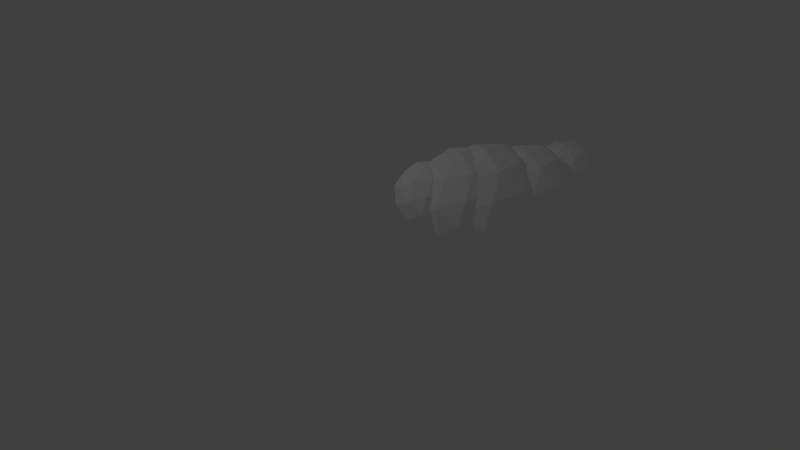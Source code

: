 # Source: oblak-srednji.blend  (saved by Blender 2.79.0; exported with 4.5.12 LTS)
import bpy
from mathutils import Matrix  # noqa: F401  (used for matrix-valued properties, if any)

bpy.ops.wm.read_factory_settings(use_empty=True)
scene = bpy.context.scene
scene.name = 'Scene'

# ---- collections
col_collection_1 = bpy.data.collections.new('Collection 1'); scene.collection.children.link(col_collection_1)

# ---- materials (node trees are filled in below, after node groups)
mat_material = bpy.data.materials.new('Material')
mat_material.alpha_threshold = 0.0
mat_material.use_transparent_shadow = False
mat_material.diffuse_color = (1.0, 1.0, 1.0, 1.0)
mat_material.roughness = 0.5

# ---- material node trees

# ---- world
world_world = bpy.data.worlds.new('World'); scene.world = world_world
world_world.color = (0.05088, 0.05088, 0.05088)
world_world.use_sun_shadow = False
world_world.sun_shadow_jitter_overblur = 0.0
world_world.cycles.sampling_method = 'MANUAL'

# ---- cameras
cam_camera = bpy.data.cameras.new('Camera')
cam_camera.clip_end = 100.0
cam_camera.lens = 35.0
cam_camera.sensor_width = 32.0
cam_camera.sensor_height = 18.0
cam_camera.ortho_scale = 7.314
cam_camera.dof.focus_distance = 0.0
cam_camera.dof.aperture_fstop = 128.0

# ---- lights
light_lamp = bpy.data.lights.new('Lamp', 'POINT')
light_lamp.transmission_factor = 0.0
light_lamp.cutoff_distance = 30.0
light_lamp.energy = 100.0
light_lamp.shadow_buffer_clip_start = 1.001
light_lamp.shadow_soft_size = 0.1
light_lamp.shadow_maximum_resolution = 0.006
light_lamp.use_absolute_resolution = True

# ---- meshes
me_icosphere_014 = bpy.data.meshes.new('Icosphere.014')
me_icosphere_014.from_pydata([(0.0, 0.0, -1.0), (0.7236, -0.5257, -0.4472), (-0.2764, -0.8506, -0.4472), (-0.8944, 0.0, -0.4472), (-0.2764, 0.8506, -0.4472), (0.7236, 0.5257, -0.4472), (0.2764, -0.8506, 0.4472), (-0.7236, -0.5257, 0.4472), (-0.7236, 0.5257, 0.4472), (0.2764, 0.8506, 0.4472), (0.8944, 0.0, 0.4472), (0.0, 0.0, 1.0), (-0.1625, -0.5, -0.8507), (0.4253, -0.309, -0.8507), (0.2629, -0.809, -0.5257), (0.8506, 0.0, -0.5257), (0.4253, 0.309, -0.8507), (-0.5257, 0.0, -0.8507), (-0.6882, -0.5, -0.5257), (-0.1625, 0.5, -0.8507), (-0.6882, 0.5, -0.5257), (0.2629, 0.809, -0.5257), (0.9511, -0.309, 0.0), (0.9511, 0.309, 0.0), (0.0, -1.0, 0.0), (0.5878, -0.809, 0.0), (-0.9511, -0.309, 0.0), (-0.5878, -0.809, 0.0), (-0.5878, 0.809, 0.0), (-0.9511, 0.309, 0.0), (0.5878, 0.809, 0.0), (0.0, 1.0, 0.0), (0.6882, -0.5, 0.5257), (-0.2629, -0.809, 0.5257), (-0.8506, 0.0, 0.5257), (-0.2629, 0.809, 0.5257), (0.6882, 0.5, 0.5257), (0.1625, -0.5, 0.8507), (0.5257, 0.0, 0.8507), (-0.4253, -0.309, 0.8507), (-0.4253, 0.309, 0.8507), (0.1625, 0.5, 0.8507), (-0.4287, -0.9971, -1.493), (0.6519, -1.782, -0.6679), (-0.8414, -2.267, -0.6679), (-1.764, -0.9971, -0.6679), (-0.8414, 0.2732, -0.6679), (0.6519, -0.212, -0.6679), (-0.01593, -2.267, 0.6679), (-1.509, -1.782, 0.6679), (-1.509, -0.212, 0.6679), (-0.01593, 0.2732, 0.6679), (0.907, -0.9971, 0.6679), (-0.4287, -0.9971, 1.493), (-0.6713, -1.744, -1.27), (0.2065, -1.459, -1.27), (-0.03612, -2.205, -0.7851), (0.8417, -0.9971, -0.7851), (0.2065, -0.5356, -1.27), (-1.214, -0.9971, -1.27), (-1.456, -1.744, -0.7851), (-0.6713, -0.2504, -1.27), (-1.456, -0.2504, -0.7851), (-0.03612, 0.2111, -0.7851), (0.9916, -1.459, 2.351e-10), (0.9916, -0.5356, -5.273e-11), (-0.4287, -2.491, 2.328e-09), (0.4491, -2.205, 1.145e-09), (-1.849, -1.459, 3.778e-09), (-1.306, -2.205, 3.334e-09), (-1.306, 0.2111, 2.581e-09), (-1.849, -0.5356, 3.49e-09), (0.4491, 0.2111, 3.911e-10), (-0.4287, 0.4963, 1.397e-09), (0.5991, -1.744, 0.7851), (-0.8213, -2.205, 0.7851), (-1.699, -0.9971, 0.7851), (-0.8213, 0.2111, 0.7851), (0.5991, -0.2504, 0.7851), (-0.1861, -1.744, 1.27), (0.3564, -0.9971, 1.27), (-1.064, -1.459, 1.27), (-1.064, -0.5356, 1.27), (-0.1861, -0.2504, 1.27), (-0.7068, -1.686, -1.632), (0.4741, -2.544, -0.7298), (-1.158, -3.074, -0.7298), (-2.166, -1.686, -0.7298), (-1.158, -0.298, -0.7298), (0.4741, -0.8282, -0.7298), (-0.2558, -3.074, 0.7298), (-1.888, -2.544, 0.7298), (-1.888, -0.8282, 0.7298), (-0.2558, -0.298, 0.7298), (0.7528, -1.686, 0.7298), (-0.7068, -1.686, 1.632), (-0.9719, -2.502, -1.388), (-0.01272, -2.19, -1.388), (-0.2778, -3.006, -0.858), (0.6814, -1.686, -0.858), (-0.01272, -1.182, -1.388), (-1.565, -1.686, -1.388), (-1.83, -2.502, -0.858), (-0.9719, -0.8702, -1.388), (-1.83, -0.8702, -0.858), (-0.2778, -0.3659, -0.858), (0.8452, -2.19, 1.121e-09), (0.8452, -1.182, 8.33e-10), (-0.7068, -3.318, 2.328e-09), (0.2524, -3.006, 1.692e-09), (-2.259, -2.19, 2.892e-09), (-1.666, -3.006, 2.787e-09), (-1.666, -0.3659, 2.033e-09), (-2.259, -1.182, 2.604e-09), (0.2524, -0.3659, 9.385e-10), (-0.7068, -0.05426, 1.397e-09), (0.4163, -2.502, 0.858), (-1.136, -3.006, 0.858), (-2.095, -1.686, 0.858), (-1.136, -0.3659, 0.858), (0.4163, -0.8702, 0.858), (-0.4417, -2.502, 1.388), (0.1511, -1.686, 1.388), (-1.401, -2.19, 1.388), (-1.401, -1.182, 1.388), (-0.4417, -0.8702, 1.388), (-0.9055, -2.913, -1.411), (0.1154, -3.655, -0.6309), (-1.295, -4.113, -0.6309), (-2.167, -2.913, -0.6309), (-1.295, -1.713, -0.6309), (0.1154, -2.172, -0.6309), (-0.5155, -4.113, 0.6309), (-1.926, -3.655, 0.6309), (-1.926, -2.172, 0.6309), (-0.5155, -1.713, 0.6309), (0.3564, -2.913, 0.6309), (-0.9055, -2.913, 1.411), (-1.135, -3.619, -1.2), (-0.3054, -3.349, -1.2), (-0.5346, -4.055, -0.7417), (0.2946, -2.913, -0.7417), (-0.3054, -2.477, -1.2), (-1.647, -2.913, -1.2), (-1.876, -3.619, -0.7417), (-1.135, -2.208, -1.2), (-1.876, -2.208, -0.7417), (-0.5346, -1.772, -0.7417), (0.4363, -3.349, 5.66e-09), (0.4363, -2.477, 5.516e-09), (-0.9055, -4.324, 5.821e-09), (-0.07622, -4.055, 5.776e-09), (-2.247, -3.349, 5.66e-09), (-1.735, -4.055, 5.776e-09), (-1.735, -1.772, 5.4e-09), (-2.247, -2.477, 5.516e-09), (-0.07622, -1.772, 5.4e-09), (-0.9055, -1.502, 5.355e-09), (0.06543, -3.619, 0.7417), (-1.276, -4.055, 0.7417), (-2.106, -2.913, 0.7417), (-1.276, -1.772, 0.7417), (0.06543, -2.208, 0.7417), (-0.6763, -3.619, 1.2), (-0.1638, -2.913, 1.2), (-1.506, -3.349, 1.2), (-1.506, -2.477, 1.2), (-0.6763, -2.208, 1.2), (-0.7379, -4.202, -1.009), (-0.007998, -4.732, -0.4511), (-1.017, -5.06, -0.4511), (-1.64, -4.202, -0.4511), (-1.017, -3.344, -0.4511), (-0.007998, -3.671, -0.4511), (-0.4591, -5.06, 0.4511), (-1.468, -4.732, 0.4511), (-1.468, -3.671, 0.4511), (-0.4591, -3.344, 0.4511), (0.1643, -4.202, 0.4511), (-0.7379, -4.202, 1.009), (-0.9017, -4.706, -0.858), (-0.3089, -4.513, -0.858), (-0.4727, -5.018, -0.5303), (0.1201, -4.202, -0.5303), (-0.3089, -3.89, -0.858), (-1.268, -4.202, -0.858), (-1.432, -4.706, -0.5303), (-0.9017, -3.697, -0.858), (-1.432, -3.697, -0.5303), (-0.4727, -3.386, -0.5303), (0.2214, -4.513, 1.492e-09), (0.2214, -3.89, 1.348e-09), (-0.7379, -5.21, 2.095e-09), (-0.145, -5.018, 1.777e-09), (-1.697, -4.513, 2.377e-09), (-1.331, -5.018, 2.325e-09), (-1.331, -3.386, 1.948e-09), (-1.697, -3.89, 2.234e-09), (-0.145, -3.386, 1.401e-09), (-0.7379, -3.193, 1.63e-09), (-0.04372, -4.706, 0.5303), (-1.003, -5.018, 0.5303), (-1.596, -4.202, 0.5303), (-1.003, -3.386, 0.5303), (-0.04372, -3.697, 0.5303), (-0.574, -4.706, 0.858), (-0.2076, -4.202, 0.858), (-1.167, -4.513, 0.858), (-1.167, -3.89, 0.858), (-0.574, -3.697, 0.858)], [], [(0, 13, 12), (1, 13, 15), (0, 12, 17), (0, 17, 19), (0, 19, 16), (1, 15, 22), (2, 14, 24), (3, 18, 26), (4, 20, 28), (5, 21, 30), (1, 22, 25), (2, 24, 27), (3, 26, 29), (4, 28, 31), (5, 30, 23), (6, 32, 37), (7, 33, 39), (8, 34, 40), (9, 35, 41), (10, 36, 38), (38, 41, 11), (38, 36, 41), (36, 9, 41), (41, 40, 11), (41, 35, 40), (35, 8, 40), (40, 39, 11), (40, 34, 39), (34, 7, 39), (39, 37, 11), (39, 33, 37), (33, 6, 37), (37, 38, 11), (37, 32, 38), (32, 10, 38), (23, 36, 10), (23, 30, 36), (30, 9, 36), (31, 35, 9), (31, 28, 35), (28, 8, 35), (29, 34, 8), (29, 26, 34), (26, 7, 34), (27, 33, 7), (27, 24, 33), (24, 6, 33), (25, 32, 6), (25, 22, 32), (22, 10, 32), (30, 31, 9), (30, 21, 31), (21, 4, 31), (28, 29, 8), (28, 20, 29), (20, 3, 29), (26, 27, 7), (26, 18, 27), (18, 2, 27), (24, 25, 6), (24, 14, 25), (14, 1, 25), (22, 23, 10), (22, 15, 23), (15, 5, 23), (16, 21, 5), (16, 19, 21), (19, 4, 21), (19, 20, 4), (19, 17, 20), (17, 3, 20), (17, 18, 3), (17, 12, 18), (12, 2, 18), (15, 16, 5), (15, 13, 16), (13, 0, 16), (12, 14, 2), (12, 13, 14), (13, 1, 14), (42, 55, 54), (43, 55, 57), (42, 54, 59), (42, 59, 61), (42, 61, 58), (43, 57, 64), (44, 56, 66), (45, 60, 68), (46, 62, 70), (47, 63, 72), (43, 64, 67), (44, 66, 69), (45, 68, 71), (46, 70, 73), (47, 72, 65), (48, 74, 79), (49, 75, 81), (50, 76, 82), (51, 77, 83), (52, 78, 80), (80, 83, 53), (80, 78, 83), (78, 51, 83), (83, 82, 53), (83, 77, 82), (77, 50, 82), (82, 81, 53), (82, 76, 81), (76, 49, 81), (81, 79, 53), (81, 75, 79), (75, 48, 79), (79, 80, 53), (79, 74, 80), (74, 52, 80), (65, 78, 52), (65, 72, 78), (72, 51, 78), (73, 77, 51), (73, 70, 77), (70, 50, 77), (71, 76, 50), (71, 68, 76), (68, 49, 76), (69, 75, 49), (69, 66, 75), (66, 48, 75), (67, 74, 48), (67, 64, 74), (64, 52, 74), (72, 73, 51), (72, 63, 73), (63, 46, 73), (70, 71, 50), (70, 62, 71), (62, 45, 71), (68, 69, 49), (68, 60, 69), (60, 44, 69), (66, 67, 48), (66, 56, 67), (56, 43, 67), (64, 65, 52), (64, 57, 65), (57, 47, 65), (58, 63, 47), (58, 61, 63), (61, 46, 63), (61, 62, 46), (61, 59, 62), (59, 45, 62), (59, 60, 45), (59, 54, 60), (54, 44, 60), (57, 58, 47), (57, 55, 58), (55, 42, 58), (54, 56, 44), (54, 55, 56), (55, 43, 56), (84, 97, 96), (85, 97, 99), (84, 96, 101), (84, 101, 103), (84, 103, 100), (85, 99, 106), (86, 98, 108), (87, 102, 110), (88, 104, 112), (89, 105, 114), (85, 106, 109), (86, 108, 111), (87, 110, 113), (88, 112, 115), (89, 114, 107), (90, 116, 121), (91, 117, 123), (92, 118, 124), (93, 119, 125), (94, 120, 122), (122, 125, 95), (122, 120, 125), (120, 93, 125), (125, 124, 95), (125, 119, 124), (119, 92, 124), (124, 123, 95), (124, 118, 123), (118, 91, 123), (123, 121, 95), (123, 117, 121), (117, 90, 121), (121, 122, 95), (121, 116, 122), (116, 94, 122), (107, 120, 94), (107, 114, 120), (114, 93, 120), (115, 119, 93), (115, 112, 119), (112, 92, 119), (113, 118, 92), (113, 110, 118), (110, 91, 118), (111, 117, 91), (111, 108, 117), (108, 90, 117), (109, 116, 90), (109, 106, 116), (106, 94, 116), (114, 115, 93), (114, 105, 115), (105, 88, 115), (112, 113, 92), (112, 104, 113), (104, 87, 113), (110, 111, 91), (110, 102, 111), (102, 86, 111), (108, 109, 90), (108, 98, 109), (98, 85, 109), (106, 107, 94), (106, 99, 107), (99, 89, 107), (100, 105, 89), (100, 103, 105), (103, 88, 105), (103, 104, 88), (103, 101, 104), (101, 87, 104), (101, 102, 87), (101, 96, 102), (96, 86, 102), (99, 100, 89), (99, 97, 100), (97, 84, 100), (96, 98, 86), (96, 97, 98), (97, 85, 98), (126, 139, 138), (127, 139, 141), (126, 138, 143), (126, 143, 145), (126, 145, 142), (127, 141, 148), (128, 140, 150), (129, 144, 152), (130, 146, 154), (131, 147, 156), (127, 148, 151), (128, 150, 153), (129, 152, 155), (130, 154, 157), (131, 156, 149), (132, 158, 163), (133, 159, 165), (134, 160, 166), (135, 161, 167), (136, 162, 164), (164, 167, 137), (164, 162, 167), (162, 135, 167), (167, 166, 137), (167, 161, 166), (161, 134, 166), (166, 165, 137), (166, 160, 165), (160, 133, 165), (165, 163, 137), (165, 159, 163), (159, 132, 163), (163, 164, 137), (163, 158, 164), (158, 136, 164), (149, 162, 136), (149, 156, 162), (156, 135, 162), (157, 161, 135), (157, 154, 161), (154, 134, 161), (155, 160, 134), (155, 152, 160), (152, 133, 160), (153, 159, 133), (153, 150, 159), (150, 132, 159), (151, 158, 132), (151, 148, 158), (148, 136, 158), (156, 157, 135), (156, 147, 157), (147, 130, 157), (154, 155, 134), (154, 146, 155), (146, 129, 155), (152, 153, 133), (152, 144, 153), (144, 128, 153), (150, 151, 132), (150, 140, 151), (140, 127, 151), (148, 149, 136), (148, 141, 149), (141, 131, 149), (142, 147, 131), (142, 145, 147), (145, 130, 147), (145, 146, 130), (145, 143, 146), (143, 129, 146), (143, 144, 129), (143, 138, 144), (138, 128, 144), (141, 142, 131), (141, 139, 142), (139, 126, 142), (138, 140, 128), (138, 139, 140), (139, 127, 140), (168, 181, 180), (169, 181, 183), (168, 180, 185), (168, 185, 187), (168, 187, 184), (169, 183, 190), (170, 182, 192), (171, 186, 194), (172, 188, 196), (173, 189, 198), (169, 190, 193), (170, 192, 195), (171, 194, 197), (172, 196, 199), (173, 198, 191), (174, 200, 205), (175, 201, 207), (176, 202, 208), (177, 203, 209), (178, 204, 206), (206, 209, 179), (206, 204, 209), (204, 177, 209), (209, 208, 179), (209, 203, 208), (203, 176, 208), (208, 207, 179), (208, 202, 207), (202, 175, 207), (207, 205, 179), (207, 201, 205), (201, 174, 205), (205, 206, 179), (205, 200, 206), (200, 178, 206), (191, 204, 178), (191, 198, 204), (198, 177, 204), (199, 203, 177), (199, 196, 203), (196, 176, 203), (197, 202, 176), (197, 194, 202), (194, 175, 202), (195, 201, 175), (195, 192, 201), (192, 174, 201), (193, 200, 174), (193, 190, 200), (190, 178, 200), (198, 199, 177), (198, 189, 199), (189, 172, 199), (196, 197, 176), (196, 188, 197), (188, 171, 197), (194, 195, 175), (194, 186, 195), (186, 170, 195), (192, 193, 174), (192, 182, 193), (182, 169, 193), (190, 191, 178), (190, 183, 191), (183, 173, 191), (184, 189, 173), (184, 187, 189), (187, 172, 189), (187, 188, 172), (187, 185, 188), (185, 171, 188), (185, 186, 171), (185, 180, 186), (180, 170, 186), (183, 184, 173), (183, 181, 184), (181, 168, 184), (180, 182, 170), (180, 181, 182), (181, 169, 182)])
me_icosphere_014.materials.append(mat_material)
me_icosphere_014.use_remesh_preserve_volume = False
me_icosphere_014.use_remesh_preserve_attributes = False
me_icosphere_014.use_mirror_vertex_groups = False
me_icosphere_014.update()

# ---- objects
ob_icosphere_2 = bpy.data.objects.new('Icosphere.2', me_icosphere_014)
ob_lamp = bpy.data.objects.new('Lamp', light_lamp)
ob_camera = bpy.data.objects.new('Camera', cam_camera)

# ---- transforms, parenting, visibility, modifiers, constraints
ob_icosphere_2.location = (0.0, 1.132, 0.0)
ob_icosphere_2.rotation_euler = (0.0, -0.005915, 0.1645)
ob_icosphere_2.scale = (0.7557, 0.7557, 0.7557)
ob_icosphere_2.lineart.crease_threshold = 0.0
ob_lamp.location = (4.157, 6.533, 5.904)
ob_lamp.rotation_euler = (0.6503, 0.05522, 1.866)
ob_lamp.lock_rotations_4d = False
ob_lamp.empty_display_type = 'ARROWS'
ob_lamp.color = (0.0, 0.0, 0.0, 0.0)
ob_lamp.lineart.crease_threshold = 0.0
ob_camera.location = (-7.71, 5.302, 17.26)
ob_camera.rotation_euler = (0.4164, -0.1012, -1.794)
ob_camera.scale = (1.14, 1.0, 1.24)
ob_camera.lock_rotations_4d = False
ob_camera.empty_display_type = 'ARROWS'
ob_camera.color = (0.0, 0.0, 0.0, 0.0)
ob_camera.display_type = 'WIRE'
ob_camera.lineart.crease_threshold = 0.0

# ---- collection membership
col_collection_1.objects.link(ob_icosphere_2)
col_collection_1.objects.link(ob_lamp)
col_collection_1.objects.link(ob_camera)

# ---- scene / render settings (as saved in the file)
scene.camera = ob_camera
scene.frame_start = 1; scene.frame_end = 250; scene.frame_set(1)
scene.render.engine = 'BLENDER_EEVEE_NEXT'
scene.render.resolution_percentage = 50
scene.render.dither_intensity = 0.0
scene.cycles.use_denoising = False
scene.cycles.samples = 128
scene.cycles.sampling_pattern = 'TABULATED_SOBOL'
scene.cycles.use_adaptive_sampling = False
scene.cycles.use_light_tree = False
scene.cycles.blur_glossy = 0.0
scene.cycles.sample_clamp_indirect = 0.0
scene.view_settings.view_transform = 'Standard'
bpy.context.view_layer.update()
